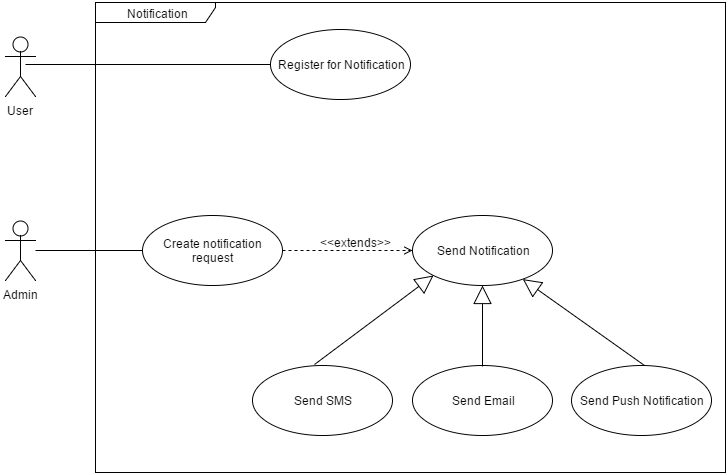

The diagram above was exported from draw.io. Its source (the exported page's mxGraphModel, read from the mxfile embedded in the PNG):
<mxGraphModel dx="1346" dy="586" grid="1" gridSize="10" guides="1" tooltips="1" connect="1" arrows="1" fold="1" page="1" pageScale="1" pageWidth="850" pageHeight="1100" background="#ffffff" math="0" shadow="0">
  <root>
    <mxCell id="0" />
    <mxCell id="1" parent="0" />
    <mxCell id="333b5439e265af2-2" value="User" style="shape=umlActor;verticalLabelPosition=bottom;labelBackgroundColor=#ffffff;verticalAlign=top;html=1;" vertex="1" parent="1">
      <mxGeometry x="80" y="54" width="30" height="60" as="geometry" />
    </mxCell>
    <mxCell id="333b5439e265af2-3" style="edgeStyle=orthogonalEdgeStyle;rounded=0;html=1;jettySize=auto;orthogonalLoop=1;entryX=0;entryY=0.5;" edge="1" source="333b5439e265af2-4" parent="1">
      <mxGeometry relative="1" as="geometry">
        <mxPoint x="350" y="268" as="targetPoint" />
        <Array as="points" />
      </mxGeometry>
    </mxCell>
    <mxCell id="333b5439e265af2-4" value="Admin" style="shape=umlActor;verticalLabelPosition=bottom;labelBackgroundColor=#ffffff;verticalAlign=top;html=1;" vertex="1" parent="1">
      <mxGeometry x="80" y="238" width="30" height="60" as="geometry" />
    </mxCell>
    <mxCell id="333b5439e265af2-9" value="Send SMS" style="ellipse;whiteSpace=wrap;html=1;" vertex="1" parent="1">
      <mxGeometry x="327" y="383" width="140" height="70" as="geometry" />
    </mxCell>
    <mxCell id="333b5439e265af2-11" value="Send Email" style="ellipse;whiteSpace=wrap;html=1;" vertex="1" parent="1">
      <mxGeometry x="487" y="383" width="140" height="70" as="geometry" />
    </mxCell>
    <mxCell id="333b5439e265af2-30" value="Send Notification" style="ellipse;whiteSpace=wrap;html=1;" vertex="1" parent="1">
      <mxGeometry x="487" y="233" width="140" height="70" as="geometry" />
    </mxCell>
    <mxCell id="333b5439e265af2-29" value="Create notification request" style="ellipse;whiteSpace=wrap;html=1;" vertex="1" parent="1">
      <mxGeometry x="217" y="233" width="140" height="70" as="geometry" />
    </mxCell>
    <mxCell id="333b5439e265af2-13" value="Send Push Notification" style="ellipse;whiteSpace=wrap;html=1;" vertex="1" parent="1">
      <mxGeometry x="646" y="383" width="140" height="70" as="geometry" />
    </mxCell>
    <mxCell id="333b5439e265af2-14" value="" style="endArrow=block;endSize=16;endFill=0;html=1;" edge="1" parent="1">
      <mxGeometry x="607" y="343" width="160" as="geometry">
        <mxPoint x="719" y="383" as="sourcePoint" />
        <mxPoint x="597.3091886344262" y="296.6145474874013" as="targetPoint" />
      </mxGeometry>
    </mxCell>
    <mxCell id="333b5439e265af2-15" value="" style="endArrow=block;endSize=16;endFill=0;html=1;entryX=0.5;entryY=1;" edge="1" parent="1">
      <mxGeometry x="482" y="363" width="160" as="geometry">
        <mxPoint x="557" y="384" as="sourcePoint" />
        <mxPoint x="557" y="303" as="targetPoint" />
      </mxGeometry>
    </mxCell>
    <mxCell id="333b5439e265af2-16" value="" style="endArrow=block;endSize=16;endFill=0;html=1;entryX=0;entryY=1;exitX=0.443;exitY=-0.014;exitPerimeter=0;" edge="1" source="333b5439e265af2-9" parent="1">
      <mxGeometry x="327" y="363" width="160" as="geometry">
        <mxPoint x="327" y="363" as="sourcePoint" />
        <mxPoint x="508" y="293" as="targetPoint" />
      </mxGeometry>
    </mxCell>
    <mxCell id="333b5439e265af2-18" value="Notification" style="shape=umlFrame;whiteSpace=wrap;html=1;width=120;height=20;" vertex="1" parent="1">
      <mxGeometry x="170" y="20" width="630" height="470" as="geometry" />
    </mxCell>
    <mxCell id="333b5439e265af2-25" value="Register for Notification" style="ellipse;whiteSpace=wrap;html=1;" vertex="1" parent="1">
      <mxGeometry x="345" y="47" width="140" height="70" as="geometry" />
    </mxCell>
    <mxCell id="333b5439e265af2-26" value="" style="line;html=1;strokeWidth=1;fillColor=none;align=left;verticalAlign=middle;spacingTop=-1;spacingLeft=3;spacingRight=3;rotatable=0;labelPosition=right;points=[];portConstraint=eastwest;" vertex="1" parent="1">
      <mxGeometry x="100" y="78" width="245" height="8" as="geometry" />
    </mxCell>
    <mxCell id="333b5439e265af2-31" value="" style="endArrow=open;html=1;entryX=0;entryY=0.5;exitX=1;exitY=0.5;dashed=1;endFill=0;" edge="1" parent="1" source="333b5439e265af2-29" target="333b5439e265af2-30">
      <mxGeometry width="50" height="50" relative="1" as="geometry">
        <mxPoint x="290" y="210" as="sourcePoint" />
        <mxPoint x="340" y="160" as="targetPoint" />
      </mxGeometry>
    </mxCell>
    <mxCell id="333b5439e265af2-32" value="&amp;lt;&amp;lt;extends&amp;gt;&amp;gt;" style="text;html=1;resizable=0;points=[];autosize=1;align=left;verticalAlign=top;spacingTop=-4;" vertex="1" parent="1">
      <mxGeometry x="393" y="251" width="90" height="20" as="geometry" />
    </mxCell>
  </root>
</mxGraphModel>